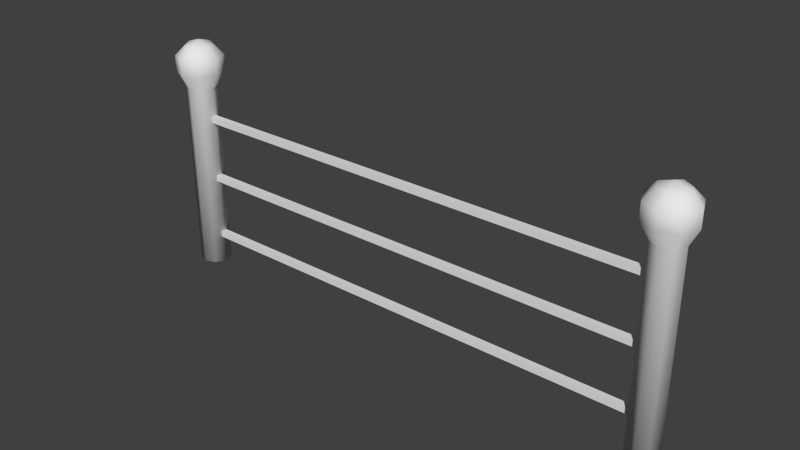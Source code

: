 # Source: shockGate.blend  (saved by Blender 2.76.0; exported with 4.5.12 LTS)
import bpy
from mathutils import Matrix  # noqa: F401  (used for matrix-valued properties, if any)

bpy.ops.wm.read_factory_settings(use_empty=True)
scene = bpy.context.scene
scene.name = 'Scene'

# ---- collections
col_collection_1 = bpy.data.collections.new('Collection 1'); scene.collection.children.link(col_collection_1)

# ---- materials (node trees are filled in below, after node groups)
mat_material = bpy.data.materials.new('Material')
mat_material.alpha_threshold = 0.0
mat_material.use_transparent_shadow = False
mat_material.roughness = 0.5
mat_material.line_color = (0.0, 0.0, 0.0, 1.0)

# ---- material node trees

# ---- world
world_world = bpy.data.worlds.new('World'); scene.world = world_world
world_world.color = (0.05088, 0.05088, 0.05088)
world_world.use_sun_shadow = False
world_world.sun_shadow_jitter_overblur = 0.0
world_world.cycles.sampling_method = 'MANUAL'
world_world.cycles.sample_map_resolution = 256

# ---- meshes
me_cube_004 = bpy.data.meshes.new('Cube.004')
me_cube_004.from_pydata([(-8.0, -0.1, 0.9), (-8.0, -0.1, 1.1), (-8.0, 0.1, 0.9), (-8.0, 0.1, 1.1), (8.0, -0.1, 0.9), (8.0, -0.1, 1.1), (8.0, 0.1, 0.9), (8.0, 0.1, 1.1), (-6.0, 0.1, 1.1), (-4.0, 0.1, 1.1), (-2.0, 0.1, 1.1), (0.0, 0.1, 1.1), (2.0, 0.1, 1.1), (4.0, 0.1, 1.1), (6.0, 0.1, 1.1), (6.0, 0.1, 0.9), (4.0, 0.1, 0.9), (2.0, 0.1, 0.9), (0.0, 0.1, 0.9), (-2.0, 0.1, 0.9), (-4.0, 0.1, 0.9), (-6.0, 0.1, 0.9), (6.0, -0.1, 1.1), (4.0, -0.1, 1.1), (2.0, -0.1, 1.1), (0.0, -0.1, 1.1), (-2.0, -0.1, 1.1), (-4.0, -0.1, 1.1), (-6.0, -0.1, 1.1), (-6.0, -0.1, 0.9), (-4.0, -0.1, 0.9), (-2.0, -0.1, 0.9), (0.0, -0.1, 0.9), (2.0, -0.1, 0.9), (4.0, -0.1, 0.9), (6.0, -0.1, 0.9)], [], [(1, 3, 2, 0), (14, 7, 6, 15), (7, 5, 4, 6), (28, 1, 0, 29), (35, 15, 6, 4), (28, 8, 3, 1), (5, 7, 14, 22), (22, 14, 13, 23), (23, 13, 12, 24), (24, 12, 11, 25), (25, 11, 10, 26), (26, 10, 9, 27), (27, 9, 8, 28), (0, 2, 21, 29), (29, 21, 20, 30), (30, 20, 19, 31), (31, 19, 18, 32), (32, 18, 17, 33), (33, 17, 16, 34), (34, 16, 15, 35), (5, 22, 35, 4), (22, 23, 34, 35), (23, 24, 33, 34), (24, 25, 32, 33), (25, 26, 31, 32), (26, 27, 30, 31), (27, 28, 29, 30), (3, 8, 21, 2), (8, 9, 20, 21), (9, 10, 19, 20), (10, 11, 18, 19), (11, 12, 17, 18), (12, 13, 16, 17), (13, 14, 15, 16)])
me_cube_004.use_remesh_preserve_volume = False
me_cube_004.use_remesh_preserve_attributes = False
me_cube_004.use_mirror_vertex_groups = False
me_cube_004.update()
me_cube_003 = bpy.data.meshes.new('Cube.003')
me_cube_003.from_pydata([(-8.0, -0.1, 4.9), (-8.0, -0.1, 5.1), (-8.0, 0.1, 4.9), (-8.0, 0.1, 5.1), (8.0, -0.1, 4.9), (8.0, -0.1, 5.1), (8.0, 0.1, 4.9), (8.0, 0.1, 5.1), (-6.0, 0.1, 5.1), (-4.0, 0.1, 5.1), (-2.0, 0.1, 5.1), (0.0, 0.1, 5.1), (2.0, 0.1, 5.1), (4.0, 0.1, 5.1), (6.0, 0.1, 5.1), (6.0, 0.1, 4.9), (4.0, 0.1, 4.9), (2.0, 0.1, 4.9), (0.0, 0.1, 4.9), (-2.0, 0.1, 4.9), (-4.0, 0.1, 4.9), (-6.0, 0.1, 4.9), (6.0, -0.1, 5.1), (4.0, -0.1, 5.1), (2.0, -0.1, 5.1), (0.0, -0.1, 5.1), (-2.0, -0.1, 5.1), (-4.0, -0.1, 5.1), (-6.0, -0.1, 5.1), (-6.0, -0.1, 4.9), (-4.0, -0.1, 4.9), (-2.0, -0.1, 4.9), (0.0, -0.1, 4.9), (2.0, -0.1, 4.9), (4.0, -0.1, 4.9), (6.0, -0.1, 4.9)], [], [(1, 3, 2, 0), (14, 7, 6, 15), (7, 5, 4, 6), (28, 1, 0, 29), (35, 15, 6, 4), (28, 8, 3, 1), (5, 7, 14, 22), (22, 14, 13, 23), (23, 13, 12, 24), (24, 12, 11, 25), (25, 11, 10, 26), (26, 10, 9, 27), (27, 9, 8, 28), (0, 2, 21, 29), (29, 21, 20, 30), (30, 20, 19, 31), (31, 19, 18, 32), (32, 18, 17, 33), (33, 17, 16, 34), (34, 16, 15, 35), (5, 22, 35, 4), (22, 23, 34, 35), (23, 24, 33, 34), (24, 25, 32, 33), (25, 26, 31, 32), (26, 27, 30, 31), (27, 28, 29, 30), (3, 8, 21, 2), (8, 9, 20, 21), (9, 10, 19, 20), (10, 11, 18, 19), (11, 12, 17, 18), (12, 13, 16, 17), (13, 14, 15, 16)])
me_cube_003.use_remesh_preserve_volume = False
me_cube_003.use_remesh_preserve_attributes = False
me_cube_003.use_mirror_vertex_groups = False
me_cube_003.update()
me_cube_002 = bpy.data.meshes.new('Cube.002')
me_cube_002.from_pydata([(-8.0, -0.1, 2.9), (-8.0, -0.1, 3.1), (-8.0, 0.1, 2.9), (-8.0, 0.1, 3.1), (8.0, -0.1, 2.9), (8.0, -0.1, 3.1), (8.0, 0.1, 2.9), (8.0, 0.1, 3.1), (-6.0, 0.1, 3.1), (-4.0, 0.1, 3.1), (-2.0, 0.1, 3.1), (0.0, 0.1, 3.1), (2.0, 0.1, 3.1), (4.0, 0.1, 3.1), (6.0, 0.1, 3.1), (6.0, 0.1, 2.9), (4.0, 0.1, 2.9), (2.0, 0.1, 2.9), (0.0, 0.1, 2.9), (-2.0, 0.1, 2.9), (-4.0, 0.1, 2.9), (-6.0, 0.1, 2.9), (6.0, -0.1, 3.1), (4.0, -0.1, 3.1), (2.0, -0.1, 3.1), (0.0, -0.1, 3.1), (-2.0, -0.1, 3.1), (-4.0, -0.1, 3.1), (-6.0, -0.1, 3.1), (-6.0, -0.1, 2.9), (-4.0, -0.1, 2.9), (-2.0, -0.1, 2.9), (0.0, -0.1, 2.9), (2.0, -0.1, 2.9), (4.0, -0.1, 2.9), (6.0, -0.1, 2.9)], [], [(1, 3, 2, 0), (14, 7, 6, 15), (7, 5, 4, 6), (28, 1, 0, 29), (35, 15, 6, 4), (28, 8, 3, 1), (5, 7, 14, 22), (22, 14, 13, 23), (23, 13, 12, 24), (24, 12, 11, 25), (25, 11, 10, 26), (26, 10, 9, 27), (27, 9, 8, 28), (0, 2, 21, 29), (29, 21, 20, 30), (30, 20, 19, 31), (31, 19, 18, 32), (32, 18, 17, 33), (33, 17, 16, 34), (34, 16, 15, 35), (5, 22, 35, 4), (22, 23, 34, 35), (23, 24, 33, 34), (24, 25, 32, 33), (25, 26, 31, 32), (26, 27, 30, 31), (27, 28, 29, 30), (3, 8, 21, 2), (8, 9, 20, 21), (9, 10, 19, 20), (10, 11, 18, 19), (11, 12, 17, 18), (12, 13, 16, 17), (13, 14, 15, 16)])
me_cube_002.use_remesh_preserve_volume = False
me_cube_002.use_remesh_preserve_attributes = False
me_cube_002.use_mirror_vertex_groups = False
me_cube_002.update()
me_cube = bpy.data.meshes.new('Cube')
me_cube.from_pydata([(-8.5, 9.537e-07, 0.0), (-8.5, 9.537e-07, 6.0), (-8.354, 0.3536, 0.0), (-8.354, 0.3536, 6.0), (-8.0, 0.5, 0.0), (-8.0, 0.5, 6.0), (-7.646, 0.3536, 0.0), (-7.646, 0.3536, 6.0), (-7.5, 9.537e-07, 0.0), (-7.5, 9.537e-07, 6.0), (-7.646, -0.3536, 0.0), (-7.646, -0.3536, 6.0), (-8.0, -0.5, 0.0), (-8.0, -0.5, 6.0), (-8.354, -0.3536, 0.0), (-8.354, -0.3536, 6.0), (-8.75, 9.537e-07, 6.5), (-8.53, 0.5303, 6.5), (-8.0, 0.75, 6.5), (-7.47, 0.5303, 6.5), (-7.25, 9.537e-07, 6.5), (-7.47, -0.5303, 6.5), (-8.0, -0.75, 6.5), (-8.53, -0.5303, 6.5), (-8.75, 9.537e-07, 7.0), (-8.53, 0.5303, 7.0), (-8.0, 0.75, 7.0), (-7.47, 0.5303, 7.0), (-7.25, 9.537e-07, 7.0), (-7.47, -0.5303, 7.0), (-8.0, -0.75, 7.0), (-8.53, -0.5303, 7.0), (-8.437, 9.556e-07, 7.366), (-8.309, 0.3088, 7.32), (-8.0, 0.4367, 7.366), (-7.691, 0.3088, 7.32), (-7.563, 9.556e-07, 7.366), (-7.691, -0.3088, 7.32), (-8.0, -0.4367, 7.366), (-8.309, -0.3088, 7.32), (-8.0, 9.556e-07, 7.508)], [], [(0, 1, 3, 2), (2, 3, 5, 4), (4, 5, 7, 6), (6, 7, 9, 8), (8, 9, 11, 10), (10, 11, 13, 12), (7, 5, 18, 19), (14, 15, 1, 0), (12, 13, 15, 14), (0, 2, 4, 6, 8, 10, 12, 14), (23, 22, 30, 31), (13, 11, 21, 22), (9, 7, 19, 20), (15, 13, 22, 23), (5, 3, 17, 18), (11, 9, 20, 21), (1, 15, 23, 16), (3, 1, 16, 17), (28, 27, 35, 36), (21, 20, 28, 29), (19, 18, 26, 27), (17, 16, 24, 25), (16, 23, 31, 24), (22, 21, 29, 30), (20, 19, 27, 28), (18, 17, 25, 26), (34, 40, 36, 35), (26, 25, 33, 34), (31, 30, 38, 39), (29, 28, 36, 37), (27, 26, 34, 35), (25, 24, 32, 33), (24, 31, 39, 32), (30, 29, 37, 38), (40, 38, 37, 36), (33, 32, 40, 34), (32, 39, 38, 40)])
me_cube.polygons.foreach_set('use_smooth', [True] * 37)
me_cube.materials.append(mat_material)
me_cube.use_remesh_preserve_volume = False
me_cube.use_remesh_preserve_attributes = False
me_cube.use_mirror_vertex_groups = False
me_cube.update()
arm_armature = bpy.data.armatures.new('Armature')  # bones are not reproduced

# ---- objects
ob_armature = bpy.data.objects.new('Armature', arm_armature)
ob_cube_001 = bpy.data.objects.new('Cube.001', me_cube_004)
ob_cube_003 = bpy.data.objects.new('Cube.003', me_cube_003)
ob_cube_002 = bpy.data.objects.new('Cube.002', me_cube_002)
ob_cube = bpy.data.objects.new('Cube', me_cube)

# ---- transforms, parenting, visibility, modifiers, constraints
ob_armature.location = (0.0, 0.0, 0.0)
ob_armature.lineart.crease_threshold = 0.0
ob_cube_001.parent = ob_armature
ob_cube_001.location = (0.0, 0.0, 0.0)
ob_cube_001.lineart.crease_threshold = 0.0
_vg = ob_cube_001.vertex_groups.new(name='Bone')
for _i, _w in zip([11, 18, 25, 32], [0.9982, 0.9976, 0.9982, 0.9976]): _vg.add([_i], _w, 'REPLACE')
_vg = ob_cube_001.vertex_groups.new(name='Bone.001')
for _i, _w in zip([12, 17, 24, 33], [0.9982, 0.9976, 0.9982, 0.9976]): _vg.add([_i], _w, 'REPLACE')
_vg = ob_cube_001.vertex_groups.new(name='Bone.002')
for _i, _w in zip([13, 16, 23, 34], [0.9982, 0.9976, 0.9982, 0.9976]): _vg.add([_i], _w, 'REPLACE')
_vg = ob_cube_001.vertex_groups.new(name='Bone.003')
for _i, _w in zip([4, 5, 6, 7, 14, 15, 22, 35], [7.272e-13, 8.215e-14, 4.095e-21, 1.437e-20, 0.9991, 0.9988, 0.9991, 0.9988]): _vg.add([_i], _w, 'REPLACE')
_vg = ob_cube_001.vertex_groups.new(name='Bone.004')
for _i, _w in zip([0, 1, 2, 3, 8, 21, 28, 29], [1.968e-14, 1.215e-11, 0.0, 5.597e-17, 0.9991, 0.9988, 0.9991, 0.9988]): _vg.add([_i], _w, 'REPLACE')
_vg = ob_cube_001.vertex_groups.new(name='Bone.005')
for _i, _w in zip([9, 20, 27, 30], [0.9982, 0.9976, 0.9982, 0.9976]): _vg.add([_i], _w, 'REPLACE')
_vg = ob_cube_001.vertex_groups.new(name='Bone.006')
for _i, _w in zip([10, 19, 26, 31], [0.9982, 0.9976, 0.9982, 0.9976]): _vg.add([_i], _w, 'REPLACE')
_vg = ob_cube_001.vertex_groups.new(name='Bone.007')
_vg = ob_cube_001.vertex_groups.new(name='Bone.008')
_vg = ob_cube_001.vertex_groups.new(name='Bone.009')
_vg = ob_cube_001.vertex_groups.new(name='Bone.010')
_vg = ob_cube_001.vertex_groups.new(name='Bone.011')
_vg = ob_cube_001.vertex_groups.new(name='Bone.012')
_vg = ob_cube_001.vertex_groups.new(name='Bone.013')
_vg = ob_cube_001.vertex_groups.new(name='Bone.014')
_vg = ob_cube_001.vertex_groups.new(name='Bone.015')
_vg = ob_cube_001.vertex_groups.new(name='Bone.016')
_vg = ob_cube_001.vertex_groups.new(name='Bone.017')
_vg = ob_cube_001.vertex_groups.new(name='Bone.018')
_vg = ob_cube_001.vertex_groups.new(name='Bone.019')
_vg = ob_cube_001.vertex_groups.new(name='Bone.020')
_m = ob_cube_001.modifiers.new('Armature', 'ARMATURE')
_m.object = ob_armature
ob_cube_003.parent = ob_armature
ob_cube_003.location = (0.0, 0.0, 0.0)
ob_cube_003.lineart.crease_threshold = 0.0
_vg = ob_cube_003.vertex_groups.new(name='Bone')
_vg = ob_cube_003.vertex_groups.new(name='Bone.001')
_vg = ob_cube_003.vertex_groups.new(name='Bone.002')
_vg = ob_cube_003.vertex_groups.new(name='Bone.003')
_vg = ob_cube_003.vertex_groups.new(name='Bone.004')
_vg = ob_cube_003.vertex_groups.new(name='Bone.005')
_vg = ob_cube_003.vertex_groups.new(name='Bone.006')
_vg = ob_cube_003.vertex_groups.new(name='Bone.007')
_vg = ob_cube_003.vertex_groups.new(name='Bone.008')
_vg = ob_cube_003.vertex_groups.new(name='Bone.009')
_vg = ob_cube_003.vertex_groups.new(name='Bone.010')
for _i, _w in zip([4, 5, 6, 7], [1.743e-13, 8.459e-14, 1.671e-14, 4.259e-15]): _vg.add([_i], _w, 'REPLACE')
_vg = ob_cube_003.vertex_groups.new(name='Bone.011')
for _i, _w in zip([0, 1, 2, 3], [1.553e-08, 1.702e-11, 7.601e-16, 1.004e-13]): _vg.add([_i], _w, 'REPLACE')
_vg = ob_cube_003.vertex_groups.new(name='Bone.012')
_vg = ob_cube_003.vertex_groups.new(name='Bone.013')
_vg = ob_cube_003.vertex_groups.new(name='Bone.014')
for _i, _w in zip([11, 18, 25, 32], [0.9982, 0.9976, 0.9982, 0.9976]): _vg.add([_i], _w, 'REPLACE')
_vg = ob_cube_003.vertex_groups.new(name='Bone.015')
for _i, _w in zip([12, 17, 24, 33], [0.9982, 0.9976, 0.9982, 0.9976]): _vg.add([_i], _w, 'REPLACE')
_vg = ob_cube_003.vertex_groups.new(name='Bone.016')
for _i, _w in zip([13, 16, 23, 34], [0.9982, 0.9976, 0.9982, 0.9976]): _vg.add([_i], _w, 'REPLACE')
_vg = ob_cube_003.vertex_groups.new(name='Bone.017')
for _i, _w in zip([4, 5, 6, 7, 14, 15, 22, 35], [1.196e-22, 2.225e-22, 7.547e-22, 2.11e-22, 0.999, 0.9987, 0.999, 0.9987]): _vg.add([_i], _w, 'REPLACE')
_vg = ob_cube_003.vertex_groups.new(name='Bone.018')
for _i, _w in zip([0, 1, 2, 3, 8, 21, 28, 29], [1.405e-06, 6.758e-07, 2.884e-09, 3.181e-11, 0.999, 0.9987, 0.999, 0.9987]): _vg.add([_i], _w, 'REPLACE')
_vg = ob_cube_003.vertex_groups.new(name='Bone.019')
for _i, _w in zip([9, 20, 27, 30], [0.9982, 0.9976, 0.9982, 0.9976]): _vg.add([_i], _w, 'REPLACE')
_vg = ob_cube_003.vertex_groups.new(name='Bone.020')
for _i, _w in zip([10, 19, 26, 31], [0.9982, 0.9976, 0.9982, 0.9976]): _vg.add([_i], _w, 'REPLACE')
_m = ob_cube_003.modifiers.new('Armature', 'ARMATURE')
_m.object = ob_armature
ob_cube_002.parent = ob_armature
ob_cube_002.location = (0.0, 0.0, 0.0)
ob_cube_002.lineart.crease_threshold = 0.0
_vg = ob_cube_002.vertex_groups.new(name='Bone')
_vg = ob_cube_002.vertex_groups.new(name='Bone.001')
_vg = ob_cube_002.vertex_groups.new(name='Bone.002')
_vg = ob_cube_002.vertex_groups.new(name='Bone.003')
for _i, _w in zip([4, 5, 6, 7], [4.637e-15, 8.518e-13, 3.204e-19, 1.285e-17]): _vg.add([_i], _w, 'REPLACE')
_vg = ob_cube_002.vertex_groups.new(name='Bone.004')
for _i, _w in zip([0, 1, 2, 3], [5.556e-06, 3.818e-14, 3.16e-07, 1.994e-15]): _vg.add([_i], _w, 'REPLACE')
_vg = ob_cube_002.vertex_groups.new(name='Bone.005')
_vg = ob_cube_002.vertex_groups.new(name='Bone.006')
_vg = ob_cube_002.vertex_groups.new(name='Bone.007')
for _i, _w in zip([11, 18, 25, 32], [0.9982, 0.9976, 0.9982, 0.9976]): _vg.add([_i], _w, 'REPLACE')
_vg = ob_cube_002.vertex_groups.new(name='Bone.008')
for _i, _w in zip([12, 17, 24, 33], [0.9982, 0.9976, 0.9982, 0.9976]): _vg.add([_i], _w, 'REPLACE')
_vg = ob_cube_002.vertex_groups.new(name='Bone.009')
for _i, _w in zip([13, 16, 23, 34], [0.9982, 0.9976, 0.9982, 0.9976]): _vg.add([_i], _w, 'REPLACE')
_vg = ob_cube_002.vertex_groups.new(name='Bone.010')
for _i, _w in zip([4, 5, 6, 7, 14, 15, 22, 35], [4.454e-23, 6.707e-19, 6.628e-12, 3.106e-14, 0.999, 0.9987, 0.999, 0.9987]): _vg.add([_i], _w, 'REPLACE')
_vg = ob_cube_002.vertex_groups.new(name='Bone.011')
for _i, _w in zip([0, 1, 2, 3, 8, 21, 28, 29], [7.231e-27, 8.135e-30, 1.432e-20, 1.342e-18, 0.999, 0.9987, 0.999, 0.9987]): _vg.add([_i], _w, 'REPLACE')
_vg = ob_cube_002.vertex_groups.new(name='Bone.012')
for _i, _w in zip([9, 20, 27, 30], [0.9982, 0.9976, 0.9982, 0.9976]): _vg.add([_i], _w, 'REPLACE')
_vg = ob_cube_002.vertex_groups.new(name='Bone.013')
for _i, _w in zip([10, 19, 26, 31], [0.9982, 0.9976, 0.9982, 0.9976]): _vg.add([_i], _w, 'REPLACE')
_vg = ob_cube_002.vertex_groups.new(name='Bone.014')
_vg = ob_cube_002.vertex_groups.new(name='Bone.015')
_vg = ob_cube_002.vertex_groups.new(name='Bone.016')
_vg = ob_cube_002.vertex_groups.new(name='Bone.017')
for _i, _w in zip([4, 5, 6, 7], [0.0, 0.0, 0.0, 0.0]): _vg.add([_i], _w, 'REPLACE')
_vg = ob_cube_002.vertex_groups.new(name='Bone.018')
for _i, _w in zip([0, 1, 2, 3, 8, 21, 28, 29], [0.0, 0.0, 0.0, 0.0, 0.0, 0.0, 0.0, 0.0]): _vg.add([_i], _w, 'REPLACE')
_vg = ob_cube_002.vertex_groups.new(name='Bone.019')
_vg = ob_cube_002.vertex_groups.new(name='Bone.020')
_m = ob_cube_002.modifiers.new('Armature', 'ARMATURE')
_m.object = ob_armature
ob_cube.location = (0.0, 0.0, 0.0)
ob_cube.lock_rotations_4d = False
ob_cube.empty_display_type = 'ARROWS'
ob_cube.lineart.crease_threshold = 0.0
_m = ob_cube.modifiers.new('Mirror', 'MIRROR')

# ---- collection membership
col_collection_1.objects.link(ob_armature)
col_collection_1.objects.link(ob_cube_001)
col_collection_1.objects.link(ob_cube_003)
col_collection_1.objects.link(ob_cube_002)
col_collection_1.objects.link(ob_cube)

# ---- scene / render settings (as saved in the file)
scene.frame_start = 1; scene.frame_end = 250; scene.frame_set(1)
scene.render.engine = 'BLENDER_EEVEE_NEXT'
scene.render.resolution_percentage = 50
scene.render.dither_intensity = 0.0
scene.cycles.use_denoising = False
scene.cycles.samples = 10
scene.cycles.sampling_pattern = 'TABULATED_SOBOL'
scene.cycles.light_sampling_threshold = 0.0
scene.cycles.use_adaptive_sampling = False
scene.cycles.use_light_tree = False
scene.cycles.blur_glossy = 0.0
scene.cycles.pixel_filter_type = 'GAUSSIAN'
scene.cycles.sample_clamp_indirect = 0.0
scene.view_settings.view_transform = 'Standard'
bpy.context.view_layer.update()

# ---- added for rendering (the .blend has no active camera and no usable light): camera, sun
cam_auto = bpy.data.cameras.new('AutoCamera')
cam_auto.lens = 50.0
cam_auto.sensor_width = 36.0
cam_auto.clip_end = 1000.0
ob_auto_camera = bpy.data.objects.new('AutoCamera', cam_auto)
scene.collection.objects.link(ob_auto_camera)
ob_auto_camera.location = (17.6732, -21.2078, 17.8925)
ob_auto_camera.rotation_euler = (1.09748, -7.21219e-08, 0.694738)
scene.camera = ob_auto_camera
light_auto_sun = bpy.data.lights.new('AutoSun', 'SUN')
light_auto_sun.energy = 3.0
light_auto_sun.angle = 0.0523599
ob_auto_sun = bpy.data.objects.new('AutoSun', light_auto_sun)
scene.collection.objects.link(ob_auto_sun)
ob_auto_sun.rotation_euler = (0.872665, 0.174533, 0.523599)
bpy.context.view_layer.update()
